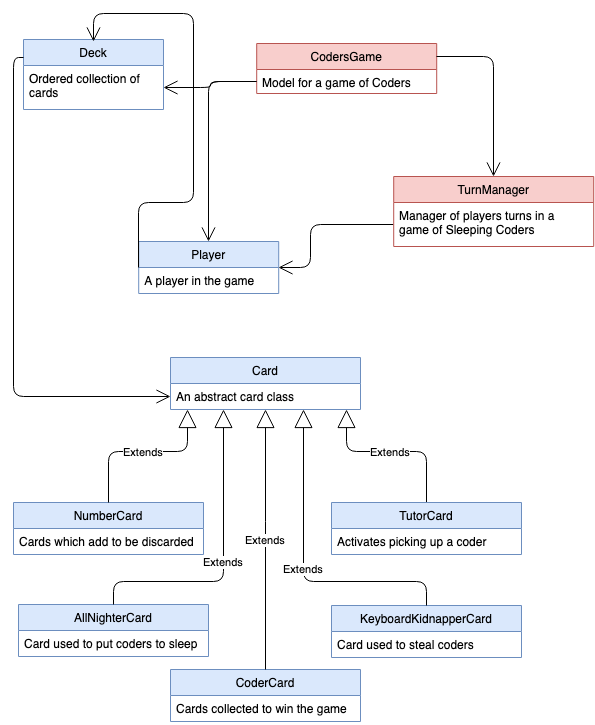

The diagram above was exported from draw.io. Its source (the exported page's mxGraphModel, read from the mxfile embedded in the PNG):
<mxGraphModel dx="946" dy="1761" grid="1" gridSize="10" guides="1" tooltips="1" connect="1" arrows="1" fold="1" page="1" pageScale="1" pageWidth="827" pageHeight="1169" math="0" shadow="0">
  <root>
    <mxCell id="0" />
    <mxCell id="1" parent="0" />
    <mxCell id="3c1cba2927ec462e-9" value="Player" style="swimlane;fontStyle=0;childLayout=stackLayout;horizontal=1;startSize=26;fillColor=#dae8fc;horizontalStack=0;resizeParent=1;resizeParentMax=0;resizeLast=0;collapsible=1;marginBottom=0;swimlaneFillColor=#ffffff;strokeColor=#6c8ebf;" parent="1" vertex="1">
      <mxGeometry x="145.20588235294122" y="220" width="140" height="52" as="geometry" />
    </mxCell>
    <mxCell id="3c1cba2927ec462e-12" value="A player in the game" style="text;strokeColor=none;fillColor=none;align=left;verticalAlign=top;spacingLeft=4;spacingRight=4;overflow=hidden;rotatable=0;points=[[0,0.5],[1,0.5]];portConstraint=eastwest;" parent="3c1cba2927ec462e-9" vertex="1">
      <mxGeometry y="26" width="140" height="26" as="geometry" />
    </mxCell>
    <mxCell id="3c1cba2927ec462e-21" value="Card" style="swimlane;fontStyle=0;childLayout=stackLayout;horizontal=1;startSize=26;fillColor=#dae8fc;horizontalStack=0;resizeParent=1;resizeParentMax=0;resizeLast=0;collapsible=1;marginBottom=0;swimlaneFillColor=#ffffff;strokeColor=#6c8ebf;" parent="1" vertex="1">
      <mxGeometry x="177" y="336" width="190" height="52" as="geometry" />
    </mxCell>
    <mxCell id="3c1cba2927ec462e-22" value="An abstract card class" style="text;strokeColor=none;fillColor=none;align=left;verticalAlign=top;spacingLeft=4;spacingRight=4;overflow=hidden;rotatable=0;points=[[0,0.5],[1,0.5]];portConstraint=eastwest;" parent="3c1cba2927ec462e-21" vertex="1">
      <mxGeometry y="26" width="190" height="26" as="geometry" />
    </mxCell>
    <mxCell id="3c1cba2927ec462e-24" value="NumberCard" style="swimlane;fontStyle=0;childLayout=stackLayout;horizontal=1;startSize=26;fillColor=#dae8fc;horizontalStack=0;resizeParent=1;resizeParentMax=0;resizeLast=0;collapsible=1;marginBottom=0;swimlaneFillColor=#ffffff;strokeColor=#6c8ebf;" parent="1" vertex="1">
      <mxGeometry x="20" y="481" width="190" height="52" as="geometry" />
    </mxCell>
    <mxCell id="3c1cba2927ec462e-25" value="Cards which add to be discarded" style="text;strokeColor=none;fillColor=none;align=left;verticalAlign=top;spacingLeft=4;spacingRight=4;overflow=hidden;rotatable=0;points=[[0,0.5],[1,0.5]];portConstraint=eastwest;" parent="3c1cba2927ec462e-24" vertex="1">
      <mxGeometry y="26" width="190" height="26" as="geometry" />
    </mxCell>
    <mxCell id="3c1cba2927ec462e-26" value="Extends" style="endArrow=block;endSize=16;endFill=0;html=1;exitX=0.5;exitY=0;edgeStyle=orthogonalEdgeStyle;" parent="1" source="6fc88f7fe375f83e-3" target="3c1cba2927ec462e-22" edge="1">
      <mxGeometry width="160" relative="1" as="geometry">
        <mxPoint x="271" y="455" as="sourcePoint" />
        <mxPoint x="310" y="410" as="targetPoint" />
        <Array as="points">
          <mxPoint x="433" y="430" />
          <mxPoint x="353" y="430" />
        </Array>
      </mxGeometry>
    </mxCell>
    <mxCell id="3c1cba2927ec462e-29" value="Deck" style="swimlane;fontStyle=0;childLayout=stackLayout;horizontal=1;startSize=26;fillColor=#dae8fc;horizontalStack=0;resizeParent=1;resizeParentMax=0;resizeLast=0;collapsible=1;marginBottom=0;swimlaneFillColor=#ffffff;strokeColor=#6c8ebf;" parent="1" vertex="1">
      <mxGeometry x="30" y="18" width="140" height="70" as="geometry" />
    </mxCell>
    <mxCell id="3c1cba2927ec462e-30" value="Ordered collection of &#10;cards" style="text;strokeColor=none;fillColor=none;align=left;verticalAlign=top;spacingLeft=4;spacingRight=4;overflow=hidden;rotatable=0;points=[[0,0.5],[1,0.5]];portConstraint=eastwest;" parent="3c1cba2927ec462e-29" vertex="1">
      <mxGeometry y="26" width="140" height="44" as="geometry" />
    </mxCell>
    <mxCell id="3c1cba2927ec462e-31" value="CodersGame" style="swimlane;fontStyle=0;childLayout=stackLayout;horizontal=1;startSize=26;fillColor=#f8cecc;horizontalStack=0;resizeParent=1;resizeParentMax=0;resizeLast=0;collapsible=1;marginBottom=0;swimlaneFillColor=#ffffff;strokeColor=#b85450;" parent="1" vertex="1">
      <mxGeometry x="263.2058823529412" y="22" width="180" height="50" as="geometry" />
    </mxCell>
    <mxCell id="3c1cba2927ec462e-32" value="Model for a game of Coders" style="text;strokeColor=none;fillColor=none;align=left;verticalAlign=top;spacingLeft=4;spacingRight=4;overflow=hidden;rotatable=0;points=[[0,0.5],[1,0.5]];portConstraint=eastwest;whiteSpace=wrap;" parent="3c1cba2927ec462e-31" vertex="1">
      <mxGeometry y="26" width="180" height="24" as="geometry" />
    </mxCell>
    <mxCell id="3c1cba2927ec462e-44" value="" style="endArrow=open;html=1;endSize=12;startSize=14;startFill=1;align=left;verticalAlign=bottom;edgeStyle=orthogonalEdgeStyle;exitX=0;exitY=0.25;" parent="1" source="3c1cba2927ec462e-29" target="3c1cba2927ec462e-22" edge="1">
      <mxGeometry x="-1" y="3" relative="1" as="geometry">
        <mxPoint x="499" y="309" as="sourcePoint" />
        <mxPoint x="367" y="344" as="targetPoint" />
      </mxGeometry>
    </mxCell>
    <mxCell id="6fc88f7fe375f83e-1" value="CoderCard" style="swimlane;fontStyle=0;childLayout=stackLayout;horizontal=1;startSize=26;fillColor=#dae8fc;horizontalStack=0;resizeParent=1;resizeParentMax=0;resizeLast=0;collapsible=1;marginBottom=0;swimlaneFillColor=#ffffff;strokeColor=#6c8ebf;" parent="1" vertex="1">
      <mxGeometry x="177" y="648" width="190" height="52" as="geometry" />
    </mxCell>
    <mxCell id="6fc88f7fe375f83e-2" value="Cards collected to win the game" style="text;strokeColor=none;fillColor=none;align=left;verticalAlign=top;spacingLeft=4;spacingRight=4;overflow=hidden;rotatable=0;points=[[0,0.5],[1,0.5]];portConstraint=eastwest;" parent="6fc88f7fe375f83e-1" vertex="1">
      <mxGeometry y="26" width="190" height="26" as="geometry" />
    </mxCell>
    <mxCell id="6fc88f7fe375f83e-3" value="TutorCard" style="swimlane;fontStyle=0;childLayout=stackLayout;horizontal=1;startSize=26;fillColor=#dae8fc;horizontalStack=0;resizeParent=1;resizeParentMax=0;resizeLast=0;collapsible=1;marginBottom=0;swimlaneFillColor=#ffffff;strokeColor=#6c8ebf;" parent="1" vertex="1">
      <mxGeometry x="338" y="481" width="190" height="52" as="geometry" />
    </mxCell>
    <mxCell id="6fc88f7fe375f83e-4" value="Activates picking up a coder" style="text;strokeColor=none;fillColor=none;align=left;verticalAlign=top;spacingLeft=4;spacingRight=4;overflow=hidden;rotatable=0;points=[[0,0.5],[1,0.5]];portConstraint=eastwest;" parent="6fc88f7fe375f83e-3" vertex="1">
      <mxGeometry y="26" width="190" height="26" as="geometry" />
    </mxCell>
    <mxCell id="6fc88f7fe375f83e-7" value="Extends" style="endArrow=block;endSize=16;endFill=0;html=1;exitX=0.5;exitY=0;edgeStyle=orthogonalEdgeStyle;" parent="1" source="3c1cba2927ec462e-24" target="3c1cba2927ec462e-22" edge="1">
      <mxGeometry width="160" relative="1" as="geometry">
        <mxPoint x="280.9999999999998" y="465" as="sourcePoint" />
        <mxPoint x="281.41176470588243" y="397.47058823529414" as="targetPoint" />
        <Array as="points">
          <mxPoint x="115" y="430" />
          <mxPoint x="194" y="430" />
        </Array>
      </mxGeometry>
    </mxCell>
    <mxCell id="6fc88f7fe375f83e-9" value="Extends" style="endArrow=block;endSize=16;endFill=0;html=1;exitX=0.5;exitY=0;edgeStyle=orthogonalEdgeStyle;" parent="1" source="6fc88f7fe375f83e-1" target="3c1cba2927ec462e-22" edge="1">
      <mxGeometry width="160" relative="1" as="geometry">
        <mxPoint x="300.9999999999998" y="485" as="sourcePoint" />
        <mxPoint x="270" y="440" as="targetPoint" />
        <Array as="points">
          <mxPoint x="272" y="510" />
          <mxPoint x="272" y="510" />
        </Array>
      </mxGeometry>
    </mxCell>
    <mxCell id="6fc88f7fe375f83e-12" value="" style="endArrow=open;endSize=12;endFill=1;html=1;edgeStyle=orthogonalEdgeStyle;align=left;verticalAlign=top;exitX=0;exitY=0.5;entryX=1;entryY=0.5;entryDx=0;entryDy=0;exitDx=0;exitDy=0;" parent="1" source="3c1cba2927ec462e-37" target="3c1cba2927ec462e-9" edge="1">
      <mxGeometry x="-1" relative="1" as="geometry">
        <mxPoint x="779.2058823529412" y="370" as="sourcePoint" />
        <mxPoint x="659.2058823529412" y="370" as="targetPoint" />
        <Array as="points">
          <mxPoint x="317" y="203" />
          <mxPoint x="317" y="246" />
        </Array>
      </mxGeometry>
    </mxCell>
    <mxCell id="6fc88f7fe375f83e-13" value="" style="resizable=0;html=1;align=left;verticalAlign=bottom;labelBackgroundColor=#ffffff;fontSize=10;" parent="6fc88f7fe375f83e-12" vertex="1" connectable="0">
      <mxGeometry x="-1" relative="1" as="geometry">
        <mxPoint x="-120" as="offset" />
      </mxGeometry>
    </mxCell>
    <mxCell id="6fc88f7fe375f83e-17" value="" style="endArrow=open;endSize=12;endFill=1;html=1;edgeStyle=orthogonalEdgeStyle;align=left;verticalAlign=top;exitX=1;exitY=0.25;" parent="1" source="3c1cba2927ec462e-31" target="3c1cba2927ec462e-36" edge="1">
      <mxGeometry x="-1" relative="1" as="geometry">
        <mxPoint x="789.2058823529412" y="380" as="sourcePoint" />
        <mxPoint x="640.4411764705883" y="415.47058823529414" as="targetPoint" />
        <Array as="points" />
      </mxGeometry>
    </mxCell>
    <mxCell id="6fc88f7fe375f83e-18" value="" style="resizable=0;html=1;align=left;verticalAlign=bottom;labelBackgroundColor=#ffffff;fontSize=10;" parent="6fc88f7fe375f83e-17" vertex="1" connectable="0">
      <mxGeometry x="-1" relative="1" as="geometry">
        <mxPoint x="-120" as="offset" />
      </mxGeometry>
    </mxCell>
    <mxCell id="3c1cba2927ec462e-36" value="TurnManager" style="swimlane;fontStyle=0;childLayout=stackLayout;horizontal=1;startSize=26;fillColor=#f8cecc;horizontalStack=0;resizeParent=1;resizeParentMax=0;resizeLast=0;collapsible=1;marginBottom=0;swimlaneFillColor=#ffffff;strokeColor=#b85450;" parent="1" vertex="1">
      <mxGeometry x="400.2058823529412" y="155" width="200" height="70" as="geometry" />
    </mxCell>
    <mxCell id="3c1cba2927ec462e-37" value="Manager of players turns in a game of Sleeping Coders&#10;" style="text;strokeColor=none;fillColor=none;align=left;verticalAlign=top;spacingLeft=4;spacingRight=4;overflow=hidden;rotatable=0;points=[[0,0.5],[1,0.5]];portConstraint=eastwest;whiteSpace=wrap;" parent="3c1cba2927ec462e-36" vertex="1">
      <mxGeometry y="26" width="200" height="44" as="geometry" />
    </mxCell>
    <mxCell id="6fc88f7fe375f83e-22" value="" style="html=1;exitX=0;exitY=0.5;endArrow=open;html=1;endSize=12;startSize=14;startFill=1;edgeStyle=orthogonalEdgeStyle;align=left;verticalAlign=bottom;entryX=0.5;entryY=0;entryDx=0;entryDy=0;" parent="1" source="3c1cba2927ec462e-32" target="3c1cba2927ec462e-9" edge="1">
      <mxGeometry width="50" height="50" relative="1" as="geometry">
        <mxPoint x="313.17647058823536" y="73" as="sourcePoint" />
        <mxPoint x="560.2058823529414" y="358" as="targetPoint" />
        <Array as="points">
          <mxPoint x="215" y="60" />
        </Array>
      </mxGeometry>
    </mxCell>
    <mxCell id="6fc88f7fe375f83e-23" value="" style="html=1;exitX=0;exitY=0.5;endArrow=open;html=1;endSize=12;startSize=14;startFill=1;edgeStyle=orthogonalEdgeStyle;align=left;verticalAlign=bottom;" parent="1" source="3c1cba2927ec462e-32" target="3c1cba2927ec462e-30" edge="1">
      <mxGeometry width="50" height="50" relative="1" as="geometry">
        <mxPoint x="323.17647058823536" y="83" as="sourcePoint" />
        <mxPoint x="570.2058823529414" y="368" as="targetPoint" />
      </mxGeometry>
    </mxCell>
    <mxCell id="6fc88f7fe375f83e-24" value="" style="html=1;exitX=0;exitY=0.5;endArrow=open;html=1;endSize=12;startSize=14;startFill=1;edgeStyle=orthogonalEdgeStyle;align=left;verticalAlign=bottom;" parent="1" source="3c1cba2927ec462e-9" edge="1">
      <mxGeometry width="50" height="50" relative="1" as="geometry">
        <mxPoint x="333.17647058823536" y="93" as="sourcePoint" />
        <mxPoint x="100" y="20" as="targetPoint" />
        <Array as="points">
          <mxPoint x="200" y="181" />
          <mxPoint x="200" y="-8" />
          <mxPoint x="100" y="-8" />
        </Array>
      </mxGeometry>
    </mxCell>
    <mxCell id="Vd5TKQ1B1v3Kp6IUNN2f-3" value="KeyboardKidnapperCard" style="swimlane;fontStyle=0;childLayout=stackLayout;horizontal=1;startSize=26;fillColor=#dae8fc;horizontalStack=0;resizeParent=1;resizeParentMax=0;resizeLast=0;collapsible=1;marginBottom=0;swimlaneFillColor=#ffffff;strokeColor=#6c8ebf;" parent="1" vertex="1">
      <mxGeometry x="338" y="584" width="190" height="52" as="geometry" />
    </mxCell>
    <mxCell id="Vd5TKQ1B1v3Kp6IUNN2f-4" value="Card used to steal coders" style="text;strokeColor=none;fillColor=none;align=left;verticalAlign=top;spacingLeft=4;spacingRight=4;overflow=hidden;rotatable=0;points=[[0,0.5],[1,0.5]];portConstraint=eastwest;" parent="Vd5TKQ1B1v3Kp6IUNN2f-3" vertex="1">
      <mxGeometry y="26" width="190" height="26" as="geometry" />
    </mxCell>
    <mxCell id="Vd5TKQ1B1v3Kp6IUNN2f-7" value="AllNighterCard" style="swimlane;fontStyle=0;childLayout=stackLayout;horizontal=1;startSize=26;fillColor=#dae8fc;horizontalStack=0;resizeParent=1;resizeParentMax=0;resizeLast=0;collapsible=1;marginBottom=0;swimlaneFillColor=#ffffff;strokeColor=#6c8ebf;" parent="1" vertex="1">
      <mxGeometry x="25" y="583" width="190" height="52" as="geometry" />
    </mxCell>
    <mxCell id="Vd5TKQ1B1v3Kp6IUNN2f-8" value="Card used to put coders to sleep" style="text;strokeColor=none;fillColor=none;align=left;verticalAlign=top;spacingLeft=4;spacingRight=4;overflow=hidden;rotatable=0;points=[[0,0.5],[1,0.5]];portConstraint=eastwest;" parent="Vd5TKQ1B1v3Kp6IUNN2f-7" vertex="1">
      <mxGeometry y="26" width="190" height="26" as="geometry" />
    </mxCell>
    <mxCell id="Vd5TKQ1B1v3Kp6IUNN2f-10" value="Extends" style="endArrow=block;endSize=16;endFill=0;html=1;exitX=0.5;exitY=0;edgeStyle=orthogonalEdgeStyle;exitDx=0;exitDy=0;" parent="1" source="Vd5TKQ1B1v3Kp6IUNN2f-3" target="3c1cba2927ec462e-22" edge="1">
      <mxGeometry width="160" relative="1" as="geometry">
        <mxPoint x="420.5" y="596" as="sourcePoint" />
        <mxPoint x="325.5" y="401" as="targetPoint" />
        <Array as="points">
          <mxPoint x="433" y="560" />
          <mxPoint x="310" y="560" />
        </Array>
      </mxGeometry>
    </mxCell>
    <mxCell id="Vd5TKQ1B1v3Kp6IUNN2f-12" value="Extends" style="endArrow=block;endSize=16;endFill=0;html=1;exitX=0.5;exitY=0;edgeStyle=orthogonalEdgeStyle;exitDx=0;exitDy=0;" parent="1" source="Vd5TKQ1B1v3Kp6IUNN2f-7" target="3c1cba2927ec462e-22" edge="1">
      <mxGeometry width="160" relative="1" as="geometry">
        <mxPoint x="425" y="613" as="sourcePoint" />
        <mxPoint x="330" y="418" as="targetPoint" />
        <Array as="points">
          <mxPoint x="120" y="560" />
          <mxPoint x="230" y="560" />
        </Array>
      </mxGeometry>
    </mxCell>
  </root>
</mxGraphModel>